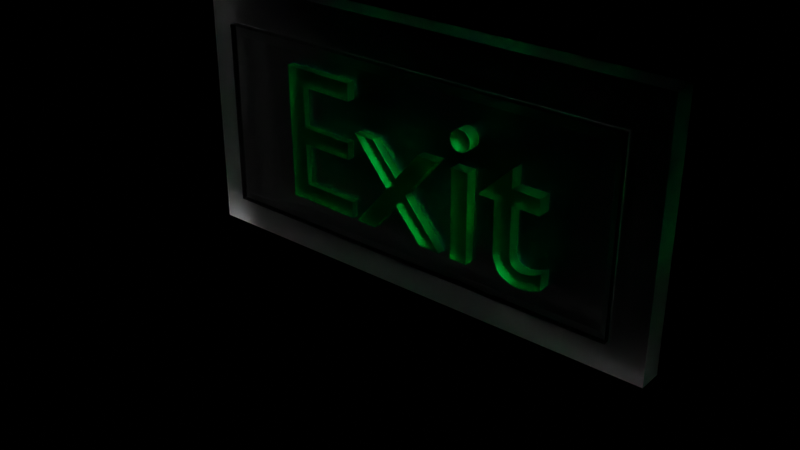 # Source: Exit.blend  (saved by Blender 2.92.15; exported with 4.5.12 LTS)
import bpy
from mathutils import Matrix  # noqa: F401  (used for matrix-valued properties, if any)

bpy.ops.wm.read_factory_settings(use_empty=True)
scene = bpy.context.scene
scene.name = 'Scene'

# ---- collections
col_collection = bpy.data.collections.new('Collection'); scene.collection.children.link(col_collection)

# ---- materials (node trees are filled in below, after node groups)
mat_material = bpy.data.materials.new('Material')
mat_material.alpha_threshold = 0.0
mat_material.use_transparent_shadow = False
mat_material.diffuse_color = (0.7978, 0.5677, 0.8, 1.0)
mat_material.line_color = (0.0, 0.0, 0.0, 1.0)
mat_material_001 = bpy.data.materials.new('Material.001')
mat_material_001.use_transparent_shadow = False
mat_material_001.diffuse_color = (0.0, 0.8, 0.1969, 1.0)

# ---- material node trees
mat_material.use_nodes = True; mat_material.node_tree.nodes.clear()
_N = mat_material.node_tree.nodes; _L = mat_material.node_tree.links
n0 = _N.new('ShaderNodeOutputMaterial'); n0.name = 'Material Output'; n0.location = (300, 300)
n1 = _N.new('ShaderNodeBsdfGlass'); n1.name = 'Glass BSDF'; n1.location = (10, 300)
n1.distribution = 'BECKMANN'
n1.inputs[1].default_value = 0.4
n1.inputs[2].default_value = 1.45
_L.new(n1.outputs[0], n0.inputs[0])
n0.is_active_output = True
mat_material_001.use_nodes = True; mat_material_001.node_tree.nodes.clear()
_N = mat_material_001.node_tree.nodes; _L = mat_material_001.node_tree.links
n0 = _N.new('ShaderNodeOutputMaterial'); n0.name = 'Material Output'; n0.location = (300, 300)
n1 = _N.new('ShaderNodeBsdfGlass'); n1.name = 'Glass BSDF'; n1.location = (10, 300)
n1.distribution = 'BECKMANN'
n1.inputs[0].default_value = (0.0, 0.8, 0.3951, 1.0)
n1.inputs[1].default_value = 0.5
n1.inputs[2].default_value = 1.45
_L.new(n1.outputs[0], n0.inputs[0])
n0.is_active_output = True

# ---- world
world_world = bpy.data.worlds.new('World'); scene.world = world_world
world_world.use_nodes = True; world_world.node_tree.nodes.clear()
_N = world_world.node_tree.nodes; _L = world_world.node_tree.links
n0 = _N.new('ShaderNodeOutputWorld'); n0.name = 'World Output'; n0.location = (300, 300)
n1 = _N.new('ShaderNodeBackground'); n1.name = 'Background'; n1.location = (10, 300)
n1.inputs[0].default_value = (4.625e-05, 0.05087, 0.01867, 1.0)
n1.inputs[1].default_value = 0.0
_L.new(n1.outputs[0], n0.inputs[0])
n0.is_active_output = True
world_world.color = (0.05088, 0.05088, 0.05088)
world_world.use_sun_shadow = False
world_world.sun_shadow_jitter_overblur = 0.0

# ---- meshes
me_cube = bpy.data.meshes.new('Cube')
me_cube.from_pydata([(1.0, 0.06257, 0.2991), (1.0, 0.06257, -0.2991), (1.0, -0.06257, 0.2991), (1.0, -0.06257, -0.2991), (-1.0, 0.06257, 0.2991), (-1.0, 0.06257, -0.2991), (-1.0, -0.06257, 0.2991), (-1.0, -0.06257, -0.2991), (-0.8688, 0.06257, -0.2991), (-0.8688, -0.06257, 0.2991), (-0.8688, -0.06257, -0.2991), (-0.8688, 0.06257, 0.2991), (0.8618, -0.06257, -0.2991), (0.8618, 0.06257, 0.2991), (0.8618, 0.06257, -0.2991), (0.8618, -0.06257, 0.2991), (1.0, 0.06257, 0.2084), (-1.0, -0.06257, 0.2084), (1.0, -0.06257, 0.2084), (-1.0, 0.06257, 0.2084), (-0.8688, 0.06257, 0.2084), (-0.8688, -0.06257, 0.2084), (0.8618, -0.06257, 0.2084), (0.8618, 0.06257, 0.2084), (1.0, 0.06257, -0.2238), (1.0, -0.06257, -0.2238), (-1.0, 0.06257, -0.2238), (-0.8688, 0.06257, -0.2238), (-0.8688, -0.06257, -0.2238), (0.8618, -0.06257, -0.2238), (0.8618, 0.06257, -0.2238), (-1.0, -0.06257, -0.2238), (0.8618, -0.07341, 0.2084), (0.8401, -0.09505, 0.1868), (-0.8472, -0.09505, 0.1868), (-0.8688, -0.07341, 0.2084), (-0.8688, -0.1046, 0.2084), (0.8618, -0.1046, 0.2084), (-0.8688, -0.1046, -0.2238), (0.8618, -0.1046, -0.2238), (-0.8688, -0.07341, -0.2238), (-0.8472, -0.09505, -0.2022), (0.8401, -0.09505, -0.2022), (0.8618, -0.07341, -0.2238), (-0.0519, -0.07597, -0.4545), (-0.08151, -0.3127, -0.554)], [], [(11, 4, 6, 9), (21, 9, 6, 17), (17, 6, 4, 19), (14, 1, 3, 12), (16, 0, 2, 18), (23, 13, 0, 16), (19, 4, 11, 20), (5, 8, 10, 7), (22, 15, 9, 21), (13, 11, 9, 15), (0, 13, 15, 2), (18, 2, 15, 22), (20, 11, 13, 23), (8, 14, 12, 10), (27, 20, 23, 30), (25, 18, 22, 29), (29, 22, 37, 39), (26, 19, 20, 27), (30, 23, 16, 24), (24, 16, 18, 25), (31, 17, 19, 26), (28, 21, 17, 31), (10, 28, 31, 7), (7, 31, 26, 5), (1, 24, 25, 3), (14, 30, 24, 1), (5, 26, 27, 8), (12, 29, 28, 10), (3, 25, 29, 12), (8, 27, 30, 14), (21, 28, 38, 36), (42, 33, 34, 41), (28, 29, 39, 38), (36, 38, 40, 35), (37, 36, 35, 32), (39, 37, 32, 43), (38, 39, 43, 40), (22, 21, 36, 37), (32, 35, 34, 33), (35, 40, 41, 34), (33, 42, 43, 32), (42, 41, 40, 43)])
_uv = me_cube.uv_layers.new(name='UVMap')
_uv.uv.foreach_set('vector', [0.8586, 0.5, 0.875, 0.5, 0.875, 0.75, 0.8586, 0.75, 0.5871, 0.9836, 0.625, 0.9836, 0.625, 1.0, 0.5871, 1.0, 0.5871, 0.0, 0.625, 0.0, 0.625, 0.25, 0.5871, 0.25, 0.3577, 0.5, 0.375, 0.5, 0.375, 0.75, 0.3577, 0.75, 0.5871, 0.5, 0.625, 0.5, 0.625, 0.75, 0.5871, 0.75, 0.5871, 0.4827, 0.625, 0.4827, 0.625, 0.5, 0.5871, 0.5, 0.5871, 0.25, 0.625, 0.25, 0.625, 0.2664, 0.5871, 0.2664, 0.125, 0.5, 0.1414, 0.5, 0.1414, 0.75, 0.125, 0.75, 0.5871, 0.7673, 0.625, 0.7673, 0.625, 0.9836, 0.5871, 0.9836, 0.6423, 0.5, 0.8586, 0.5, 0.8586, 0.75, 0.6423, 0.75, 0.625, 0.5, 0.6423, 0.5, 0.6423, 0.75, 0.625, 0.75, 0.5871, 0.75, 0.625, 0.75, 0.625, 0.7673, 0.5871, 0.7673, 0.5871, 0.2664, 0.625, 0.2664, 0.625, 0.4827, 0.5871, 0.4827, 0.1414, 0.5, 0.3577, 0.5, 0.3577, 0.75, 0.1414, 0.75, 0.4064, 0.2664, 0.5871, 0.2664, 0.5871, 0.4827, 0.4064, 0.4827, 0.4064, 0.75, 0.5871, 0.75, 0.5871, 0.7673, 0.4064, 0.7673, 0.4064, 0.7673, 0.5871, 0.7673, 0.5871, 0.7673, 0.4064, 0.7673, 0.4064, 0.25, 0.5871, 0.25, 0.5871, 0.2664, 0.4064, 0.2664, 0.4064, 0.4827, 0.5871, 0.4827, 0.5871, 0.5, 0.4064, 0.5, 0.4064, 0.5, 0.5871, 0.5, 0.5871, 0.75, 0.4064, 0.75, 0.4064, 0.0, 0.5871, 0.0, 0.5871, 0.25, 0.4064, 0.25, 0.4064, 0.9836, 0.5871, 0.9836, 0.5871, 1.0, 0.4064, 1.0, 0.375, 0.9836, 0.4064, 0.9836, 0.4064, 1.0, 0.375, 1.0, 0.375, 0.0, 0.4064, 0.0, 0.4064, 0.25, 0.375, 0.25, 0.375, 0.5, 0.4064, 0.5, 0.4064, 0.75, 0.375, 0.75, 0.375, 0.4827, 0.4064, 0.4827, 0.4064, 0.5, 0.375, 0.5, 0.375, 0.25, 0.4064, 0.25, 0.4064, 0.2664, 0.375, 0.2664, 0.375, 0.7673, 0.4064, 0.7673, 0.4064, 0.9836, 0.375, 0.9836, 0.375, 0.75, 0.4064, 0.75, 0.4064, 0.7673, 0.375, 0.7673, 0.375, 0.2664, 0.4064, 0.2664, 0.4064, 0.4827, 0.375, 0.4827, 0.5871, 0.9836, 0.4064, 0.9836, 0.4064, 0.9836, 0.5871, 0.9836, 0.4155, 0.77, 0.5781, 0.77, 0.5781, 0.9809, 0.4155, 0.9809, 0.4064, 0.9836, 0.4064, 0.7673, 0.4064, 0.7673, 0.4064, 0.9836, 0.5871, 0.9836, 0.4064, 0.9836, 0.4064, 0.9836, 0.5871, 0.9836, 0.5871, 0.7673, 0.5871, 0.9836, 0.5871, 0.9836, 0.5871, 0.7673, 0.4064, 0.7673, 0.5871, 0.7673, 0.5871, 0.7673, 0.4064, 0.7673, 0.4064, 0.9836, 0.4064, 0.7673, 0.4064, 0.7673, 0.4064, 0.9836, 0.5871, 0.7673, 0.5871, 0.9836, 0.5871, 0.9836, 0.5871, 0.7673, 0.5871, 0.7673, 0.5871, 0.9836, 0.5781, 0.9809, 0.5781, 0.77, 0.5871, 0.9836, 0.4064, 0.9836, 0.4155, 0.9809, 0.5781, 0.9809, 0.5781, 0.77, 0.4155, 0.77, 0.4064, 0.7673, 0.5871, 0.7673, 0.4155, 0.77, 0.4155, 0.9809, 0.4064, 0.9836, 0.4064, 0.7673])
_ca = me_cube.color_attributes.new('Col', 'BYTE_COLOR', 'CORNER')
_ca.data.foreach_set('color', [1.0, 1.0, 1.0, 1.0, 1.0, 1.0, 1.0, 1.0, 1.0, 1.0, 1.0, 1.0, 1.0, 1.0, 1.0, 1.0, 1.0, 1.0, 1.0, 1.0, 1.0, 1.0, 1.0, 1.0, 1.0, 1.0, 1.0, 1.0, 1.0, 1.0, 1.0, 1.0, 1.0, 1.0, 1.0, 1.0, 1.0, 1.0, 1.0, 1.0, 1.0, 1.0, 1.0, 1.0, 1.0, 1.0, 1.0, 1.0, 1.0, 1.0, 1.0, 1.0, 1.0, 1.0, 1.0, 1.0, 1.0, 1.0, 1.0, 1.0, 1.0, 1.0, 1.0, 1.0, 1.0, 1.0, 1.0, 1.0, 1.0, 1.0, 1.0, 1.0, 1.0, 1.0, 1.0, 1.0, 1.0, 1.0, 1.0, 1.0, 1.0, 1.0, 1.0, 1.0, 1.0, 1.0, 1.0, 1.0, 1.0, 1.0, 1.0, 1.0, 1.0, 1.0, 1.0, 1.0, 1.0, 1.0, 1.0, 1.0, 1.0, 1.0, 1.0, 1.0, 1.0, 1.0, 1.0, 1.0, 1.0, 1.0, 1.0, 1.0, 1.0, 1.0, 1.0, 1.0, 1.0, 1.0, 1.0, 1.0, 1.0, 1.0, 1.0, 1.0, 1.0, 1.0, 1.0, 1.0, 1.0, 1.0, 1.0, 1.0, 1.0, 1.0, 1.0, 1.0, 1.0, 1.0, 1.0, 1.0, 1.0, 1.0, 1.0, 1.0, 1.0, 1.0, 1.0, 1.0, 1.0, 1.0, 1.0, 1.0, 1.0, 1.0, 1.0, 1.0, 1.0, 1.0, 1.0, 1.0, 1.0, 1.0, 1.0, 1.0, 1.0, 1.0, 1.0, 1.0, 1.0, 1.0, 1.0, 1.0, 1.0, 1.0, 1.0, 1.0, 1.0, 1.0, 1.0, 1.0, 1.0, 1.0, 1.0, 1.0, 1.0, 1.0, 1.0, 1.0, 1.0, 1.0, 1.0, 1.0, 1.0, 1.0, 1.0, 1.0, 1.0, 1.0, 1.0, 1.0, 1.0, 1.0, 1.0, 1.0, 1.0, 1.0, 1.0, 1.0, 1.0, 1.0, 1.0, 1.0, 1.0, 1.0, 1.0, 1.0, 1.0, 1.0, 1.0, 1.0, 1.0, 1.0, 1.0, 1.0, 1.0, 1.0, 1.0, 1.0, 1.0, 1.0, 1.0, 1.0, 1.0, 1.0, 1.0, 1.0, 1.0, 1.0, 1.0, 1.0, 1.0, 1.0, 1.0, 1.0, 1.0, 1.0, 1.0, 1.0, 1.0, 1.0, 1.0, 1.0, 1.0, 1.0, 1.0, 1.0, 1.0, 1.0, 1.0, 1.0, 1.0, 1.0, 1.0, 1.0, 1.0, 1.0, 1.0, 1.0, 1.0, 1.0, 1.0, 1.0, 1.0, 1.0, 1.0, 1.0, 1.0, 1.0, 1.0, 1.0, 1.0, 1.0, 1.0, 1.0, 1.0, 1.0, 1.0, 1.0, 1.0, 1.0, 1.0, 1.0, 1.0, 1.0, 1.0, 1.0, 1.0, 1.0, 1.0, 1.0, 1.0, 1.0, 1.0, 1.0, 1.0, 1.0, 1.0, 1.0, 1.0, 1.0, 1.0, 1.0, 1.0, 1.0, 1.0, 1.0, 1.0, 1.0, 1.0, 1.0, 1.0, 1.0, 1.0, 1.0, 1.0, 1.0, 1.0, 1.0, 1.0, 1.0, 1.0, 1.0, 1.0, 1.0, 1.0, 1.0, 1.0, 1.0, 1.0, 1.0, 1.0, 1.0, 1.0, 1.0, 1.0, 1.0, 1.0, 1.0, 1.0, 1.0, 1.0, 1.0, 1.0, 1.0, 1.0, 1.0, 1.0, 1.0, 1.0, 1.0, 1.0, 1.0, 1.0, 1.0, 1.0, 1.0, 1.0, 1.0, 1.0, 1.0, 1.0, 1.0, 1.0, 1.0, 1.0, 1.0, 1.0, 1.0, 1.0, 1.0, 1.0, 1.0, 1.0, 1.0, 1.0, 1.0, 1.0, 1.0, 1.0, 1.0, 1.0, 1.0, 1.0, 1.0, 1.0, 1.0, 1.0, 1.0, 1.0, 1.0, 1.0, 1.0, 1.0, 1.0, 1.0, 1.0, 1.0, 1.0, 1.0, 1.0, 1.0, 1.0, 1.0, 1.0, 1.0, 1.0, 1.0, 1.0, 1.0, 1.0, 1.0, 1.0, 1.0, 1.0, 1.0, 1.0, 1.0, 1.0, 1.0, 1.0, 1.0, 1.0, 1.0, 1.0, 1.0, 1.0, 1.0, 1.0, 1.0, 1.0, 1.0, 1.0, 1.0, 1.0, 1.0, 1.0, 1.0, 1.0, 1.0, 1.0, 1.0, 1.0, 1.0, 1.0, 1.0, 1.0, 1.0, 1.0, 1.0, 1.0, 1.0, 1.0, 1.0, 1.0, 1.0, 1.0, 1.0, 1.0, 1.0, 1.0, 1.0, 1.0, 1.0, 1.0, 1.0, 1.0, 1.0, 1.0, 1.0, 1.0, 1.0, 1.0, 1.0, 1.0, 1.0, 1.0, 1.0, 1.0, 1.0, 1.0, 1.0, 1.0, 1.0, 1.0, 1.0, 1.0, 1.0, 1.0, 1.0, 1.0, 1.0, 1.0, 1.0, 1.0, 1.0, 1.0, 1.0, 1.0, 1.0, 1.0, 1.0, 1.0, 1.0, 1.0, 1.0, 1.0, 1.0, 1.0, 1.0, 1.0, 1.0, 1.0, 1.0, 1.0, 1.0, 1.0, 1.0, 1.0, 1.0, 1.0, 1.0, 1.0, 1.0, 1.0, 1.0, 1.0, 1.0, 1.0, 1.0, 1.0, 1.0, 1.0, 1.0, 1.0, 1.0, 1.0, 1.0, 1.0, 1.0, 1.0, 1.0, 1.0, 1.0, 1.0, 1.0, 1.0, 1.0, 1.0, 1.0, 1.0, 1.0, 1.0, 1.0, 1.0, 1.0, 1.0, 1.0, 1.0, 1.0, 1.0, 1.0, 1.0, 1.0, 1.0, 1.0, 1.0, 1.0, 1.0, 1.0, 1.0, 1.0, 1.0, 1.0, 1.0, 1.0, 1.0, 1.0, 1.0, 1.0, 1.0, 1.0, 1.0, 1.0, 1.0, 1.0, 1.0, 1.0, 1.0, 1.0, 1.0, 1.0, 1.0, 1.0, 1.0, 1.0, 1.0, 1.0, 1.0, 1.0, 1.0, 1.0, 1.0, 1.0, 1.0, 1.0, 1.0, 1.0, 1.0, 1.0, 1.0, 1.0, 1.0, 1.0, 1.0, 1.0, 1.0, 1.0, 1.0, 1.0, 1.0, 1.0, 1.0, 1.0, 1.0, 1.0, 1.0, 1.0, 1.0, 1.0, 1.0, 1.0, 1.0, 1.0, 1.0, 1.0, 1.0, 1.0, 1.0, 1.0, 1.0, 1.0, 1.0, 1.0, 1.0, 1.0, 1.0, 1.0, 1.0, 1.0, 1.0, 1.0, 1.0, 1.0, 1.0, 1.0, 1.0, 1.0, 1.0, 1.0, 1.0, 1.0, 1.0])
me_cube.materials.append(mat_material)
me_cube.use_remesh_preserve_volume = False
me_cube.use_remesh_preserve_attributes = False
me_cube.use_mirror_vertex_groups = False
me_cube.update()

# ---- curves / text
txt_text_003 = bpy.data.curves.new('Text.003', 'FONT')
txt_text_003.dimensions = '2D'
txt_text_003.body = 'Exit'
txt_text_003.materials.append(mat_material_001)
txt_text_003.use_path_clamp = True

# ---- objects
ob_cube = bpy.data.objects.new('Cube', me_cube)
ob_text = bpy.data.objects.new('Text', txt_text_003)

# ---- transforms, parenting, visibility, modifiers, constraints
ob_cube.location = (0.0, 0.1126, 0.1061)
ob_cube.scale = (1.258, 1.0, 2.179)
ob_cube.lock_rotations_4d = False
ob_cube.empty_display_type = 'ARROWS'
ob_cube.lineart.crease_threshold = 0.0
ob_text.location = (-0.7615, -0.00161, -0.2285)
ob_text.rotation_euler = (1.592, 0.005615, -0.02594)
ob_text.scale = (1.0, 1.0, 1.339)
ob_text.color = (1.0, 0.2408, 0.3243, 1.0)
ob_text.lineart.crease_threshold = 0.0
_m = ob_text.modifiers.new('Solidify', 'SOLIDIFY')
_m.thickness = 0.06

# ---- collection membership
col_collection.objects.link(ob_cube)
col_collection.objects.link(ob_text)

# ---- scene / render settings (as saved in the file)
scene.frame_start = 1; scene.frame_end = 100; scene.frame_set(96)
scene.render.engine = 'BLENDER_EEVEE_NEXT'
scene.cycles.use_denoising = False
scene.cycles.samples = 128
scene.cycles.sampling_pattern = 'TABULATED_SOBOL'
scene.cycles.use_adaptive_sampling = False
scene.cycles.use_light_tree = False
scene.view_settings.view_transform = 'Filmic'
bpy.context.view_layer.update()

# ---- added for rendering (the .blend has no active camera and no usable light): camera, sun
cam_auto = bpy.data.cameras.new('AutoCamera')
cam_auto.lens = 50.0
cam_auto.sensor_width = 36.0
cam_auto.clip_end = 1000.0
ob_auto_camera = bpy.data.objects.new('AutoCamera', cam_auto)
scene.collection.objects.link(ob_auto_camera)
ob_auto_camera.location = (2.91507, -3.51055, 2.16035)
ob_auto_camera.rotation_euler = (1.09748, -7.21219e-08, 0.694738)
scene.camera = ob_auto_camera
light_auto_sun = bpy.data.lights.new('AutoSun', 'SUN')
light_auto_sun.energy = 3.0
light_auto_sun.angle = 0.0523599
ob_auto_sun = bpy.data.objects.new('AutoSun', light_auto_sun)
scene.collection.objects.link(ob_auto_sun)
ob_auto_sun.rotation_euler = (0.872665, 0.174533, 0.523599)
bpy.context.view_layer.update()
